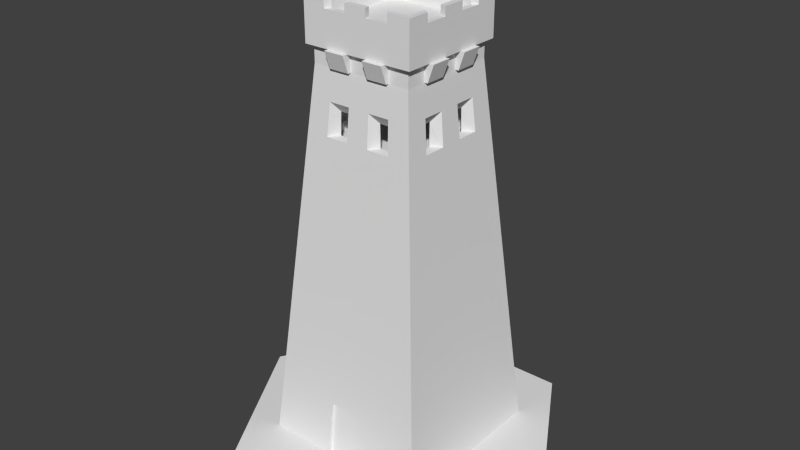 # Source: watchTowerStone.blend  (saved by Blender 2.72.0; exported with 4.5.12 LTS)
import bpy
from mathutils import Matrix  # noqa: F401  (used for matrix-valued properties, if any)

bpy.ops.wm.read_factory_settings(use_empty=True)
scene = bpy.context.scene
scene.name = 'Scene'

# ---- collections
col_collection_1 = bpy.data.collections.new('Collection 1'); scene.collection.children.link(col_collection_1)

# ---- world
world_world = bpy.data.worlds.new('World'); scene.world = world_world
world_world.color = (0.05088, 0.05088, 0.05088)
world_world.use_sun_shadow = False
world_world.sun_shadow_jitter_overblur = 0.0
world_world.cycles.sampling_method = 'MANUAL'
world_world.cycles.sample_map_resolution = 256

# ---- meshes
me_circle_001 = bpy.data.meshes.new('Circle.001')
me_circle_001.from_pydata([(-0.1578, -0.2743, 1.84), (-0.103, -0.2743, 1.97), (-0.2743, -0.2743, 2.017), (-0.2743, -0.2743, 1.793), (0.2743, -0.2743, 2.017), (0.0, -0.2743, 2.017), (0.0, -0.2743, 1.793), (0.2743, -0.2743, 1.793), (0.2743, -0.1044, 1.84), (0.2743, -0.103, 1.97), (0.2743, -0.1537, 1.97), (0.2743, 0.1578, 1.84), (0.2743, 0.1044, 1.84), (0.2743, 0.1537, 1.97), (0.2743, 0.2743, 2.017), (0.2743, -5.341e-08, 2.017), (0.2743, -5.341e-08, 1.793), (0.2743, 0.2743, 1.793), (0.1578, 0.2743, 1.84), (-0.1578, 0.2743, 1.84), (-0.2743, 0.2743, 2.017), (1.068e-07, 0.2743, 2.017), (1.068e-07, 0.2743, 1.793), (-0.2743, 0.2743, 1.793), (-0.2743, 1.602e-07, 2.017), (-0.2743, 1.602e-07, 1.793), (-0.5, 0.5, 0.0), (-0.3, -0.3, 2.2), (-0.3, 0.3, 2.2), (-0.3, 0.3, 2.3), (-0.297, 0.297, 2.4), (-0.3, -0.18, 2.2), (-0.3, -0.06, 2.2), (-0.3, 0.06, 2.2), (-0.3, 0.18, 2.2), (-0.5, 0.3, 0.0), (-0.5, -0.3, 0.0), (-0.3, -0.18, 2.3), (-0.3, -0.06, 2.3), (-0.3, 0.06, 2.3), (-0.3, 0.18, 2.3), (-0.297, -0.1782, 2.4), (-0.2743, -0.103, 1.97), (-0.2743, -0.1537, 1.97), (-0.2743, 0.1578, 1.84), (-0.2743, 0.1044, 1.84), (-0.3198, -0.18, 2.2), (-0.3198, -0.06, 2.2), (-0.3198, 0.06, 2.2), (-0.3198, 0.18, 2.2), (-0.3553, -0.18, 2.3), (-0.3553, -0.06, 2.3), (-0.3553, 0.06, 2.3), (-0.3553, 0.18, 2.3), (-0.4705, -0.4705, 0.3241), (-0.4705, 0.4705, 0.3241), (-0.4705, -0.2823, 0.3241), (-0.4705, -0.09411, 0.3241), (-0.4705, 0.09411, 0.3241), (-0.4705, 0.2823, 0.3241), (-0.2743, -0.1044, 1.84), (-0.3327, -0.3327, 1.84), (-0.3327, 0.3327, 1.84), (-0.3327, -0.1996, 1.84), (-0.3327, -0.06654, 1.84), (-0.3327, 0.06654, 1.84), (-0.3327, 0.1996, 1.84), (-0.3159, -0.3159, 2.025), (-0.3159, 0.3159, 2.025), (-0.3159, -0.1895, 2.025), (-0.3159, -0.06318, 2.025), (-0.3159, 0.06318, 2.025), (-0.3159, 0.1895, 2.025), (-0.2743, -0.1578, 1.84), (-0.2743, 0.103, 1.97), (-0.2743, 0.1537, 1.97), (-0.5, -0.5, 0.0), (0.3, -0.3, 2.3), (-0.3, -0.3, 2.3), (-0.297, -0.297, 2.4), (0.18, -0.3, 2.2), (0.06, -0.3, 2.2), (-0.06, -0.3, 2.2), (-0.18, -0.3, 2.2), (0.3, 0.5, 0.0), (0.18, -0.3, 2.3), (0.06, -0.3, 2.3), (-0.06, -0.3, 2.3), (-0.18, -0.3, 2.3), (-0.1782, 0.297, 2.4), (0.0594, 0.297, 2.4), (0.103, -0.2743, 1.97), (0.1537, -0.2743, 1.97), (-0.1044, -0.2743, 1.84), (0.297, -0.1782, 2.4), (-0.297, -0.0594, 2.4), (0.18, -0.3198, 2.2), (0.06, -0.3198, 2.2), (-0.06, -0.3198, 2.2), (-0.18, -0.3198, 2.2), (0.18, -0.3553, 2.3), (0.06, -0.3553, 2.3), (-0.06, -0.3553, 2.3), (-0.18, -0.3553, 2.3), (0.2823, -0.4705, 0.3241), (0.09411, -0.4705, 0.3241), (-0.09411, -0.4705, 0.3241), (-0.2823, -0.4705, 0.3241), (0.1044, -0.2743, 1.84), (0.1996, -0.3327, 1.84), (0.06654, -0.3327, 1.84), (-0.06654, -0.3327, 1.84), (-0.1996, -0.3327, 1.84), (0.1895, -0.3159, 2.025), (0.06318, -0.3159, 2.025), (-0.06318, -0.3159, 2.025), (-0.1895, -0.3159, 2.025), (0.1578, -0.2743, 1.84), (-0.1537, -0.2743, 1.97), (0.5, -0.5, 0.0), (0.3, -0.3, 2.2), (0.3, 0.3, 2.3), (0.297, 0.297, 2.4), (0.297, -0.297, 2.4), (0.3, 0.18, 2.2), (0.3, 0.06, 2.2), (0.3, -0.06, 2.2), (0.3, -0.18, 2.2), (0.3, 0.18, 2.3), (0.3, 0.06, 2.3), (0.3, -0.06, 2.3), (0.3, -0.18, 2.3), (0.2743, 0.103, 1.97), (0.2743, -0.1578, 1.84), (0.1782, -0.297, 2.4), (0.0594, -0.297, 2.4), (-0.1782, -0.297, 2.4), (0.3198, 0.18, 2.2), (0.3198, 0.06, 2.2), (0.3198, -0.06, 2.2), (0.3198, -0.18, 2.2), (0.3553, 0.18, 2.3), (0.3553, 0.06, 2.3), (0.3553, -0.06, 2.3), (0.3553, -0.18, 2.3), (0.4705, -0.4705, 0.3241), (0.4705, 0.2823, 0.3241), (0.4705, 0.09411, 0.3241), (0.4705, -0.09411, 0.3241), (0.4705, -0.2823, 0.3241), (0.3327, 0.3327, 1.84), (0.3327, -0.3327, 1.84), (0.3327, 0.1996, 1.84), (0.3327, 0.06654, 1.84), (0.3327, -0.06654, 1.84), (0.3327, -0.1996, 1.84), (0.3159, -0.3159, 2.025), (0.3159, 0.1895, 2.025), (0.3159, 0.06318, 2.025), (0.3159, -0.06318, 2.025), (0.3159, -0.1895, 2.025), (0.5, 0.5, 0.0), (0.3, 0.3, 2.2), (-0.18, 0.3, 2.2), (-0.06, 0.3, 2.2), (0.06, 0.3, 2.2), (0.18, 0.3, 2.2), (-0.3, -0.5, 0.0), (-0.1, -0.5, 0.0), (0.1, -0.5, 0.0), (0.3, -0.5, 0.0), (-0.18, 0.3, 2.3), (-0.06, 0.3, 2.3), (0.06, 0.3, 2.3), (0.18, 0.3, 2.3), (0.1782, 0.297, 2.4), (-0.0594, -0.297, 2.4), (-0.103, 0.2743, 1.97), (0.5, -0.3, 0.0), (0.5, -0.1, 0.0), (0.5, 0.1, 0.0), (0.5, 0.3, 0.0), (-0.1537, 0.2743, 1.97), (0.1044, 0.2743, 1.84), (0.297, 0.1782, 2.4), (0.297, 0.0594, 2.4), (0.297, -0.0594, 2.4), (-0.18, 0.3198, 2.2), (-0.06, 0.3198, 2.2), (0.06, 0.3198, 2.2), (0.18, 0.3198, 2.2), (-0.18, 0.3553, 2.3), (-0.06, 0.3553, 2.3), (0.06, 0.3553, 2.3), (0.18, 0.3553, 2.3), (0.4705, 0.4705, 0.3241), (-0.2823, 0.4705, 0.3241), (-0.09411, 0.4705, 0.3241), (0.09411, 0.4705, 0.3241), (0.2823, 0.4705, 0.3241), (-0.1044, 0.2743, 1.84), (-0.1996, 0.3327, 1.84), (-0.06654, 0.3327, 1.84), (0.06654, 0.3327, 1.84), (0.1996, 0.3327, 1.84), (0.3159, 0.3159, 2.025), (-0.1895, 0.3159, 2.025), (-0.06318, 0.3159, 2.025), (0.06318, 0.3159, 2.025), (0.1895, 0.3159, 2.025), (0.103, 0.2743, 1.97), (0.1537, 0.2743, 1.97), (0.0, 1.0, 0.0), (-0.866, 0.5, 0.0), (-0.866, -0.5, 0.0), (8.742e-08, -1.0, 0.0), (0.866, -0.5, 0.0), (0.866, 0.5, 0.0), (-0.5, 0.1, 0.0), (-0.5, -0.1, 0.0), (-0.297, 0.0594, 2.4), (-0.297, 0.1782, 2.4), (0.1, 0.5, 0.0), (-0.1, 0.5, 0.0), (-0.3, 0.5, 0.0), (-0.0594, 0.297, 2.4), (-0.1782, 0.1782, 2.4), (-0.0594, 0.1782, 2.4), (0.0594, 0.1782, 2.4), (0.1782, 0.1782, 2.4), (-0.1782, 0.0594, 2.4), (-0.0594, 0.0594, 2.4), (0.0594, 0.0594, 2.4), (0.1782, 0.0594, 2.4), (-0.1782, -0.0594, 2.4), (-0.0594, -0.0594, 2.4), (0.0594, -0.0594, 2.4), (0.1782, -0.0594, 2.4), (-0.1782, -0.1782, 2.4), (-0.0594, -0.1782, 2.4), (0.0594, -0.1782, 2.4), (0.1782, -0.1782, 2.4), (5.341e-08, 0.0, 2.017), (0.0, 5.341e-08, 1.793), (-0.297, -0.0594, 2.393), (-0.297, 0.0594, 2.393), (-0.1782, 0.0594, 2.393), (-0.1782, -0.0594, 2.393), (-0.4526, -0.09411, 0.3241), (-0.4526, 0.09411, 0.3241), (-0.482, 0.1, 0.0), (-0.482, -0.1, 0.0), (0.3, 0.3, 2.3), (0.1782, 0.297, 2.4), (-0.3, 0.3, 2.3), (-0.33, 0.33, 2.3), (0.33, 0.33, 2.4), (0.33, 0.33, 2.5), (0.297, 0.297, 2.5), (-0.18, 0.3, 2.3), (-0.06, 0.3, 2.3), (0.06, 0.3, 2.3), (0.18, 0.3, 2.3), (-0.198, 0.33, 2.3), (-0.066, 0.33, 2.3), (0.066, 0.33, 2.3), (0.198, 0.33, 2.3), (-0.198, 0.33, 2.4), (-0.066, 0.33, 2.4), (0.066, 0.33, 2.4), (0.198, 0.33, 2.4), (-0.198, 0.33, 2.5), (-0.066, 0.33, 2.5), (0.066, 0.33, 2.5), (0.198, 0.33, 2.5), (-0.1782, 0.297, 2.5), (-0.0594, 0.297, 2.5), (0.0594, 0.297, 2.5), (0.1782, 0.297, 2.5), (0.33, 0.33, 2.55), (-0.198, 0.33, 2.55), (-0.066, 0.33, 2.55), (0.066, 0.33, 2.55), (0.198, 0.33, 2.55), (-0.1782, 0.297, 2.55), (-0.0594, 0.297, 2.55), (0.0594, 0.297, 2.55), (0.1782, 0.297, 2.55), (-0.297, 0.297, 2.5), (-0.1782, 0.297, 2.4), (-0.0594, 0.297, 2.4), (0.0594, 0.297, 2.4), (-0.33, 0.33, 2.55), (-0.297, 0.1782, 2.4), (-0.297, 0.297, 2.55), (-0.33, -0.33, 2.3), (-0.33, 0.33, 2.4), (-0.33, 0.33, 2.5), (-0.297, -0.297, 2.4), (-0.297, 0.297, 2.4), (-0.3, -0.18, 2.3), (-0.3, -0.06, 2.3), (-0.3, 0.06, 2.3), (-0.3, 0.18, 2.3), (-0.33, -0.198, 2.3), (-0.33, -0.066, 2.3), (-0.33, 0.066, 2.3), (-0.33, 0.198, 2.3), (-0.33, -0.198, 2.4), (-0.33, -0.066, 2.4), (-0.33, 0.066, 2.4), (-0.33, 0.198, 2.4), (-0.33, -0.198, 2.5), (-0.33, -0.066, 2.5), (-0.33, 0.066, 2.5), (-0.33, 0.198, 2.5), (-0.297, -0.1782, 2.5), (-0.297, -0.0594, 2.5), (-0.297, 0.0594, 2.5), (-0.297, 0.1782, 2.5), (-0.33, -0.198, 2.55), (-0.33, -0.066, 2.55), (-0.33, 0.066, 2.55), (-0.33, 0.198, 2.55), (-0.297, -0.1782, 2.55), (-0.297, -0.0594, 2.55), (-0.297, 0.0594, 2.55), (-0.297, 0.1782, 2.55), (-0.297, -0.1782, 2.4), (-0.297, -0.0594, 2.4), (-0.297, 0.0594, 2.4), (-0.3, -0.3, 2.3), (-0.1782, -0.297, 2.4), (-0.297, -0.297, 2.55), (0.33, -0.33, 2.3), (-0.33, -0.33, 2.4), (0.33, -0.33, 2.5), (-0.33, -0.33, 2.5), (-0.297, -0.297, 2.5), (0.297, -0.297, 2.4), (0.18, -0.3, 2.3), (0.06, -0.3, 2.3), (-0.06, -0.3, 2.3), (-0.18, -0.3, 2.3), (0.198, -0.33, 2.3), (0.066, -0.33, 2.3), (-0.066, -0.33, 2.3), (-0.198, -0.33, 2.3), (0.198, -0.33, 2.4), (0.066, -0.33, 2.4), (-0.066, -0.33, 2.4), (-0.198, -0.33, 2.4), (0.198, -0.33, 2.5), (0.066, -0.33, 2.5), (-0.066, -0.33, 2.5), (-0.198, -0.33, 2.5), (0.1782, -0.297, 2.5), (0.0594, -0.297, 2.5), (-0.0594, -0.297, 2.5), (-0.1782, -0.297, 2.5), (-0.33, -0.33, 2.55), (0.198, -0.33, 2.55), (0.066, -0.33, 2.55), (-0.066, -0.33, 2.55), (-0.198, -0.33, 2.55), (0.1782, -0.297, 2.55), (0.0594, -0.297, 2.55), (-0.0594, -0.297, 2.55), (-0.1782, -0.297, 2.55), (0.297, -0.297, 2.5), (0.1782, -0.297, 2.4), (0.0594, -0.297, 2.4), (-0.0594, -0.297, 2.4), (0.33, -0.33, 2.55), (0.3, -0.3, 2.3), (0.297, -0.1782, 2.4), (0.297, -0.297, 2.55), (0.33, 0.33, 2.3), (0.33, -0.33, 2.4), (0.297, 0.297, 2.4), (0.3, 0.18, 2.3), (0.3, 0.06, 2.3), (0.3, -0.06, 2.3), (0.3, -0.18, 2.3), (0.33, 0.198, 2.3), (0.33, 0.066, 2.3), (0.33, -0.066, 2.3), (0.33, -0.198, 2.3), (0.33, 0.198, 2.4), (0.33, 0.066, 2.4), (0.33, -0.066, 2.4), (0.33, -0.198, 2.4), (0.33, 0.198, 2.5), (0.33, 0.066, 2.5), (0.33, -0.066, 2.5), (0.33, -0.198, 2.5), (0.297, 0.1782, 2.5), (0.297, 0.0594, 2.5), (0.297, -0.0594, 2.5), (0.297, -0.1782, 2.5), (0.297, 0.297, 2.55), (0.33, 0.198, 2.55), (0.33, 0.066, 2.55), (0.33, -0.066, 2.55), (0.33, -0.198, 2.55), (0.297, 0.1782, 2.55), (0.297, 0.0594, 2.55), (0.297, -0.0594, 2.55), (0.297, -0.1782, 2.55), (0.297, 0.1782, 2.4), (0.297, 0.0594, 2.4), (0.297, -0.0594, 2.4)], [], [(8, 9, 15, 16), (9, 10, 4, 15), (13, 14, 17, 11), (11, 17, 16, 12), (59, 55, 26, 35), (72, 66, 44, 75), (28, 34, 40, 29), (33, 32, 38, 39), (32, 31, 46, 47), (64, 63, 73, 60), (66, 65, 45, 44), (49, 48, 52, 53), (47, 46, 50, 51), (31, 37, 50, 46), (39, 40, 53, 52), (33, 39, 52, 48), (37, 38, 51, 50), (38, 32, 47, 51), (40, 34, 49, 53), (34, 33, 48, 49), (66, 62, 55, 59), (61, 63, 56, 54), (63, 64, 57, 56), (64, 65, 58, 57), (65, 66, 59, 58), (72, 68, 62, 66), (67, 69, 63, 61), (69, 70, 42, 43), (70, 71, 65, 64), (71, 72, 75, 74), (34, 28, 68, 72), (27, 31, 69, 67), (31, 32, 70, 69), (32, 33, 71, 70), (33, 34, 72, 71), (65, 71, 74, 45), (70, 64, 60, 42), (63, 69, 43, 73), (82, 81, 86, 87), (81, 80, 96, 97), (110, 109, 117, 108), (99, 98, 102, 103), (97, 96, 100, 101), (80, 85, 100, 96), (87, 88, 103, 102), (82, 87, 102, 98), (85, 86, 101, 100), (86, 81, 97, 101), (88, 83, 99, 103), (83, 82, 98, 99), (109, 110, 105, 104), (110, 111, 106, 105), (111, 112, 107, 106), (113, 114, 91, 92), (114, 115, 111, 110), (80, 81, 114, 113), (81, 82, 115, 114), (82, 83, 116, 115), (114, 110, 108, 91), (109, 113, 92, 117), (126, 125, 129, 130), (125, 124, 137, 138), (140, 139, 143, 144), (138, 137, 141, 142), (124, 128, 141, 137), (130, 131, 144, 143), (126, 130, 143, 139), (128, 129, 142, 141), (129, 125, 138, 142), (131, 127, 140, 144), (127, 126, 139, 140), (155, 151, 145, 149), (152, 153, 147, 146), (153, 154, 148, 147), (154, 155, 149, 148), (160, 156, 151, 155), (158, 159, 154, 153), (127, 120, 156, 160), (124, 125, 158, 157), (125, 126, 159, 158), (126, 127, 160, 159), (165, 164, 172, 173), (164, 163, 187, 188), (190, 189, 193, 194), (188, 187, 191, 192), (163, 171, 191, 187), (173, 174, 194, 193), (165, 173, 193, 189), (171, 172, 192, 191), (172, 164, 188, 192), (174, 166, 190, 194), (166, 165, 189, 190), (201, 202, 197, 196), (202, 203, 198, 197), (203, 204, 199, 198), (226, 89, 30, 221), (227, 225, 89, 226), (228, 90, 225, 227), (229, 175, 90, 228), (184, 122, 175, 229), (233, 185, 184, 229), (237, 186, 185, 233), (206, 207, 177, 182), (207, 208, 203, 202), (208, 209, 211, 210), (166, 162, 205, 209), (241, 94, 186, 237), (163, 164, 207, 206), (164, 165, 208, 207), (165, 166, 209, 208), (203, 208, 210, 183), (207, 202, 200, 177), (216, 217, 212, 215), (213, 214, 215, 212), (79, 136, 238, 41), (238, 136, 176, 239), (226, 221, 220, 230), (239, 176, 135, 240), (240, 135, 134, 241), (123, 94, 241, 134), (229, 228, 232, 233), (228, 227, 231, 232), (227, 226, 230, 231), (233, 232, 236, 237), (232, 231, 235, 236), (231, 230, 234, 235), (237, 236, 240, 241), (236, 235, 239, 240), (235, 234, 238, 239), (31, 27, 78, 37), (54, 56, 36, 76), (56, 57, 219, 36), (58, 218, 250, 249), (58, 59, 35, 218), (107, 54, 76, 167), (80, 120, 77, 85), (145, 104, 170, 119), (104, 105, 169, 170), (105, 106, 168, 169), (106, 107, 167, 168), (27, 83, 88, 78), (112, 61, 54, 107), (151, 109, 104, 145), (116, 67, 61, 112), (156, 113, 109, 151), (83, 27, 67, 116), (120, 80, 113, 156), (149, 145, 119, 178), (124, 162, 121, 128), (195, 146, 181, 161), (146, 147, 180, 181), (147, 148, 179, 180), (148, 149, 178, 179), (120, 127, 131, 77), (150, 152, 146, 195), (205, 157, 152, 150), (162, 124, 157, 205), (199, 195, 161, 84), (163, 28, 29, 171), (55, 196, 224, 26), (196, 197, 223, 224), (197, 198, 222, 223), (198, 199, 84, 222), (162, 166, 174, 121), (204, 150, 195, 199), (62, 201, 196, 55), (209, 205, 150, 204), (68, 206, 201, 62), (28, 163, 206, 68), (95, 234, 247, 244), (234, 95, 41, 238), (93, 1, 5, 6), (118, 0, 3, 2), (0, 93, 6, 3), (1, 118, 2, 5), (108, 6, 5, 91), (92, 4, 7, 117), (117, 7, 6, 108), (91, 5, 4, 92), (10, 133, 7, 4), (133, 8, 16, 7), (12, 16, 15, 132), (132, 15, 14, 13), (183, 210, 21, 22), (211, 18, 17, 14), (18, 183, 22, 17), (210, 211, 14, 21), (200, 22, 21, 177), (182, 20, 23, 19), (19, 23, 22, 200), (177, 21, 20, 182), (45, 74, 24, 25), (75, 44, 23, 20), (44, 45, 25, 23), (74, 75, 20, 24), (60, 25, 24, 42), (43, 2, 3, 73), (73, 3, 25, 60), (42, 24, 2, 43), (116, 112, 0, 118), (112, 111, 93, 0), (115, 116, 118, 1), (111, 115, 1, 93), (160, 155, 133, 10), (153, 152, 11, 12), (155, 154, 8, 133), (157, 158, 132, 13), (159, 160, 10, 9), (154, 159, 9, 8), (158, 153, 12, 132), (152, 157, 13, 11), (209, 204, 18, 211), (202, 201, 19, 200), (204, 203, 183, 18), (201, 206, 182, 19), (21, 242, 24, 20), (5, 2, 24, 242), (5, 242, 15, 4), (14, 15, 242, 21), (16, 17, 22, 243), (23, 25, 243, 22), (3, 6, 243, 25), (6, 7, 16, 243), (246, 245, 244, 247), (220, 95, 244, 245), (234, 230, 246, 247), (230, 220, 245, 246), (248, 249, 250, 251), (219, 57, 248, 251), (57, 58, 249, 248), (259, 254, 255, 263), (262, 261, 265, 266), (261, 260, 264, 265), (260, 259, 263, 264), (266, 265, 269, 270), (265, 264, 268, 269), (264, 263, 267, 268), (256, 270, 274, 257), (270, 269, 273, 274), (269, 268, 272, 273), (268, 267, 271, 272), (274, 273, 277, 278), (272, 271, 275, 276), (272, 276, 285, 281), (276, 277, 286, 285), (282, 281, 285, 286), (275, 271, 280, 284), (274, 278, 287, 283), (257, 274, 283, 279), (273, 272, 281, 282), (277, 273, 282, 286), (278, 277, 291, 253), (277, 276, 290, 291), (276, 275, 289, 290), (303, 302, 306, 307), (302, 301, 305, 306), (301, 300, 304, 305), (307, 306, 310, 311), (306, 305, 309, 310), (305, 304, 308, 309), (296, 311, 315, 297), (311, 310, 314, 315), (310, 309, 313, 314), (309, 308, 312, 313), (315, 314, 318, 319), (313, 312, 316, 317), (313, 317, 325, 321), (317, 318, 326, 325), (322, 321, 325, 326), (316, 312, 320, 324), (315, 319, 327, 323), (314, 313, 321, 322), (318, 314, 322, 326), (319, 318, 330, 293), (318, 317, 329, 330), (317, 316, 328, 329), (343, 342, 346, 347), (342, 341, 345, 346), (341, 340, 344, 345), (347, 346, 350, 351), (346, 345, 349, 350), (345, 344, 348, 349), (335, 351, 355, 337), (351, 350, 354, 355), (350, 349, 353, 354), (349, 348, 352, 353), (355, 354, 358, 359), (353, 352, 356, 357), (353, 357, 366, 362), (357, 358, 367, 366), (363, 362, 366, 367), (356, 352, 361, 365), (355, 359, 368, 364), (337, 355, 364, 360), (354, 353, 362, 363), (358, 354, 363, 367), (356, 369, 339, 370), (359, 358, 372, 332), (358, 357, 371, 372), (357, 356, 370, 371), (352, 336, 373, 361), (360, 364, 368, 333), (359, 338, 333, 368), (383, 382, 386, 387), (382, 381, 385, 386), (381, 380, 384, 385), (387, 386, 390, 391), (386, 385, 389, 390), (385, 384, 388, 389), (391, 390, 394, 395), (390, 389, 393, 394), (389, 388, 392, 393), (395, 394, 398, 399), (393, 392, 396, 397), (393, 397, 406, 402), (397, 398, 407, 406), (403, 402, 406, 407), (396, 392, 401, 405), (395, 399, 408, 404), (394, 393, 402, 403), (398, 394, 403, 407), (399, 398, 411, 375), (398, 397, 410, 411), (397, 396, 409, 410), (377, 266, 270, 256), (263, 255, 296, 267), (267, 296, 297, 271), (275, 288, 299, 289), (252, 262, 266, 377), (258, 278, 253, 379), (271, 297, 292, 280), (280, 292, 294, 284), (279, 283, 287, 400), (288, 275, 284, 294), (278, 258, 400, 287), (300, 331, 295, 304), (255, 307, 311, 296), (297, 315, 323, 292), (304, 295, 335, 308), (308, 335, 337, 312), (316, 338, 298, 328), (254, 303, 307, 255), (288, 319, 293, 299), (312, 337, 360, 320), (320, 360, 333, 324), (292, 323, 327, 294), (338, 316, 324, 333), (319, 288, 294, 327), (340, 374, 334, 344), (295, 347, 351, 335), (344, 334, 378, 348), (348, 378, 336, 352), (331, 343, 347, 295), (338, 359, 332, 298), (361, 373, 376, 365), (369, 356, 365, 376), (380, 252, 377, 384), (334, 387, 391, 378), (378, 391, 395, 336), (336, 395, 404, 373), (384, 377, 256, 388), (388, 256, 257, 392), (396, 258, 379, 409), (374, 383, 387, 334), (369, 399, 375, 339), (392, 257, 279, 401), (401, 279, 400, 405), (373, 404, 408, 376), (258, 396, 405, 400), (399, 369, 376, 408)])
_uv = me_circle_001.uv_layers.new(name='UVMap')
_uv.uv.foreach_set('vector', [0.873, 0.7656, 0.8721, 0.8076, 0.8389, 0.8232, 0.8389, 0.75, 0.8721, 0.8076, 0.8887, 0.8076, 0.9277, 0.8232, 0.8389, 0.8232, 0.7891, 0.8076, 0.75, 0.8232, 0.75, 0.75, 0.7881, 0.7656, 0.7881, 0.7656, 0.75, 0.75, 0.8389, 0.75, 0.8047, 0.7656, 0.2861, 0.1182, 0.3545, 0.1182, 0.3652, 0.0, 0.292, 0.0, 0.2588, 0.9648, 0.2666, 0.8926, 0.2393, 0.8926, 0.2373, 0.9434, 0.292, 0.8027, 0.248, 0.8027, 0.248, 0.8398, 0.292, 0.8398, 0.2051, 0.8027, 0.1611, 0.8027, 0.1611, 0.8398, 0.2051, 0.8398, 0.1211, 0.8789, 0.06836, 0.8789, 0.06836, 0.8877, 0.1211, 0.8877, 0.2041, 0.8701, 0.2559, 0.8701, 0.2393, 0.8926, 0.2188, 0.8926, 0.2559, 0.8701, 0.2041, 0.8701, 0.2188, 0.8926, 0.2393, 0.8926, 0.06836, 0.8877, 0.1211, 0.8877, 0.1211, 0.9346, 0.06836, 0.9346, 0.1211, 0.8877, 0.06836, 0.8877, 0.06836, 0.9346, 0.1211, 0.9346, 0.05957, 0.8848, 0.04492, 0.9268, 0.06836, 0.9346, 0.06836, 0.8877, 0.1211, 0.959, 0.06836, 0.959, 0.06836, 0.9346, 0.1211, 0.9346, 0.1299, 0.8848, 0.1445, 0.9268, 0.1211, 0.9346, 0.1211, 0.8877, 0.06836, 0.959, 0.1211, 0.959, 0.1211, 0.9346, 0.06836, 0.9346, 0.1445, 0.9268, 0.1299, 0.8848, 0.1211, 0.8877, 0.1211, 0.9346, 0.04492, 0.9268, 0.05957, 0.8848, 0.06836, 0.8877, 0.06836, 0.9346, 0.06836, 0.8789, 0.1211, 0.8789, 0.1211, 0.8877, 0.06836, 0.8877, 0.2559, 0.6719, 0.3047, 0.6719, 0.3545, 0.1182, 0.2861, 0.1182, 0.06152, 0.6719, 0.1104, 0.6719, 0.08008, 0.1182, 0.01074, 0.1182, 0.1104, 0.6719, 0.1582, 0.6719, 0.1484, 0.1182, 0.08008, 0.1182, 0.1582, 0.6719, 0.207, 0.6719, 0.2168, 0.1182, 0.1484, 0.1182, 0.207, 0.6719, 0.2559, 0.6719, 0.2861, 0.1182, 0.2168, 0.1182, 0.252, 0.7393, 0.2979, 0.7393, 0.3047, 0.6719, 0.2559, 0.6719, 0.06738, 0.7393, 0.1133, 0.7393, 0.1104, 0.6719, 0.06152, 0.6719, 0.252, 0.9697, 0.2021, 0.9697, 0.2178, 0.9434, 0.2373, 0.9434, 0.1602, 0.7393, 0.2061, 0.7393, 0.207, 0.6719, 0.1582, 0.6719, 0.2021, 0.9697, 0.252, 0.9697, 0.2373, 0.9434, 0.2178, 0.9434, 0.248, 0.8027, 0.292, 0.8027, 0.2979, 0.7393, 0.252, 0.7393, 0.07324, 0.8027, 0.1172, 0.8027, 0.1133, 0.7393, 0.06738, 0.7393, 0.1172, 0.8027, 0.1611, 0.8027, 0.1602, 0.7393, 0.1133, 0.7393, 0.1611, 0.8027, 0.2051, 0.8027, 0.2061, 0.7393, 0.1602, 0.7393, 0.2051, 0.8027, 0.248, 0.8027, 0.252, 0.7393, 0.2061, 0.7393, 0.1914, 0.8926, 0.1953, 0.9648, 0.2178, 0.9434, 0.2188, 0.8926, 0.1953, 0.9648, 0.1914, 0.8926, 0.2188, 0.8926, 0.2178, 0.9434, 0.2666, 0.8926, 0.2588, 0.9648, 0.2373, 0.9434, 0.2393, 0.8926, 0.2051, 0.8027, 0.1611, 0.8027, 0.1611, 0.8398, 0.2051, 0.8398, 0.1211, 0.8789, 0.06836, 0.8789, 0.06836, 0.8877, 0.1211, 0.8877, 0.2041, 0.8701, 0.2559, 0.8701, 0.2393, 0.8926, 0.2188, 0.8926, 0.06836, 0.8877, 0.1211, 0.8877, 0.1211, 0.9346, 0.06836, 0.9346, 0.1211, 0.8877, 0.06836, 0.8877, 0.06836, 0.9346, 0.1211, 0.9346, 0.05957, 0.8848, 0.04492, 0.9268, 0.06836, 0.9346, 0.06836, 0.8877, 0.1211, 0.959, 0.06836, 0.959, 0.06836, 0.9346, 0.1211, 0.9346, 0.1299, 0.8848, 0.1445, 0.9268, 0.1211, 0.9346, 0.1211, 0.8877, 0.06836, 0.959, 0.1211, 0.959, 0.1211, 0.9346, 0.06836, 0.9346, 0.1445, 0.9268, 0.1299, 0.8848, 0.1211, 0.8877, 0.1211, 0.9346, 0.04492, 0.9268, 0.05957, 0.8848, 0.06836, 0.8877, 0.06836, 0.9346, 0.06836, 0.8789, 0.1211, 0.8789, 0.1211, 0.8877, 0.06836, 0.8877, 0.1104, 0.6719, 0.1582, 0.6719, 0.1484, 0.1182, 0.08008, 0.1182, 0.1582, 0.6719, 0.207, 0.6719, 0.2168, 0.1182, 0.1484, 0.1182, 0.207, 0.6719, 0.2559, 0.6719, 0.2861, 0.1182, 0.2168, 0.1182, 0.252, 0.9697, 0.2021, 0.9697, 0.2178, 0.9434, 0.2373, 0.9434, 0.1602, 0.7393, 0.2061, 0.7393, 0.207, 0.6719, 0.1582, 0.6719, 0.1172, 0.8027, 0.1611, 0.8027, 0.1602, 0.7393, 0.1133, 0.7393, 0.1611, 0.8027, 0.2051, 0.8027, 0.2061, 0.7393, 0.1602, 0.7393, 0.2051, 0.8027, 0.248, 0.8027, 0.252, 0.7393, 0.2061, 0.7393, 0.1953, 0.9648, 0.1914, 0.8926, 0.2188, 0.8926, 0.2178, 0.9434, 0.2666, 0.8926, 0.2588, 0.9648, 0.2373, 0.9434, 0.2393, 0.8926, 0.2051, 0.8027, 0.1611, 0.8027, 0.1611, 0.8398, 0.2051, 0.8398, 0.1211, 0.8789, 0.06836, 0.8789, 0.06836, 0.8877, 0.1211, 0.8877, 0.06836, 0.8877, 0.1211, 0.8877, 0.1211, 0.9346, 0.06836, 0.9346, 0.1211, 0.8877, 0.06836, 0.8877, 0.06836, 0.9346, 0.1211, 0.9346, 0.05957, 0.8848, 0.04492, 0.9268, 0.06836, 0.9346, 0.06836, 0.8877, 0.1211, 0.959, 0.06836, 0.959, 0.06836, 0.9346, 0.1211, 0.9346, 0.1299, 0.8848, 0.1445, 0.9268, 0.1211, 0.9346, 0.1211, 0.8877, 0.06836, 0.959, 0.1211, 0.959, 0.1211, 0.9346, 0.06836, 0.9346, 0.1445, 0.9268, 0.1299, 0.8848, 0.1211, 0.8877, 0.1211, 0.9346, 0.04492, 0.9268, 0.05957, 0.8848, 0.06836, 0.8877, 0.06836, 0.9346, 0.06836, 0.8789, 0.1211, 0.8789, 0.1211, 0.8877, 0.06836, 0.8877, 0.2559, 0.6719, 0.3047, 0.6719, 0.3545, 0.1182, 0.2861, 0.1182, 0.1104, 0.6719, 0.1582, 0.6719, 0.1484, 0.1182, 0.08008, 0.1182, 0.1582, 0.6719, 0.207, 0.6719, 0.2168, 0.1182, 0.1484, 0.1182, 0.207, 0.6719, 0.2559, 0.6719, 0.2861, 0.1182, 0.2168, 0.1182, 0.252, 0.7393, 0.2979, 0.7393, 0.3047, 0.6719, 0.2559, 0.6719, 0.1602, 0.7393, 0.2061, 0.7393, 0.207, 0.6719, 0.1582, 0.6719, 0.248, 0.8027, 0.292, 0.8027, 0.2979, 0.7393, 0.252, 0.7393, 0.1172, 0.8027, 0.1611, 0.8027, 0.1602, 0.7393, 0.1133, 0.7393, 0.1611, 0.8027, 0.2051, 0.8027, 0.2061, 0.7393, 0.1602, 0.7393, 0.2051, 0.8027, 0.248, 0.8027, 0.252, 0.7393, 0.2061, 0.7393, 0.2051, 0.8027, 0.1611, 0.8027, 0.1611, 0.8398, 0.2051, 0.8398, 0.1211, 0.8789, 0.06836, 0.8789, 0.06836, 0.8877, 0.1211, 0.8877, 0.06836, 0.8877, 0.1211, 0.8877, 0.1211, 0.9346, 0.06836, 0.9346, 0.1211, 0.8877, 0.06836, 0.8877, 0.06836, 0.9346, 0.1211, 0.9346, 0.05957, 0.8848, 0.04492, 0.9268, 0.06836, 0.9346, 0.06836, 0.8877, 0.1211, 0.959, 0.06836, 0.959, 0.06836, 0.9346, 0.1211, 0.9346, 0.1299, 0.8848, 0.1445, 0.9268, 0.1211, 0.9346, 0.1211, 0.8877, 0.06836, 0.959, 0.1211, 0.959, 0.1211, 0.9346, 0.06836, 0.9346, 0.1445, 0.9268, 0.1299, 0.8848, 0.1211, 0.8877, 0.1211, 0.9346, 0.04492, 0.9268, 0.05957, 0.8848, 0.06836, 0.8877, 0.06836, 0.9346, 0.06836, 0.8789, 0.1211, 0.8789, 0.1211, 0.8877, 0.06836, 0.8877, 0.1104, 0.6719, 0.1582, 0.6719, 0.1484, 0.1182, 0.08008, 0.1182, 0.1582, 0.6719, 0.207, 0.6719, 0.2168, 0.1182, 0.1484, 0.1182, 0.207, 0.6719, 0.2559, 0.6719, 0.2861, 0.1182, 0.2168, 0.1182, 0.7305, 1.0, 0.6455, 1.0, 0.6455, 0.915, 0.7305, 0.915, 0.7305, 1.0, 0.6455, 1.0, 0.6455, 0.915, 0.7305, 0.915, 0.7305, 1.0, 0.6455, 1.0, 0.6455, 0.915, 0.7305, 0.915, 0.7305, 1.0, 0.6455, 1.0, 0.6455, 0.915, 0.7305, 0.915, 0.7305, 1.0, 0.6455, 1.0, 0.6455, 0.915, 0.7305, 0.915, 0.7305, 1.0, 0.6455, 1.0, 0.6455, 0.915, 0.7305, 0.915, 0.7305, 1.0, 0.6455, 1.0, 0.6455, 0.915, 0.7305, 0.915, 0.252, 0.9697, 0.2021, 0.9697, 0.2178, 0.9434, 0.2373, 0.9434, 0.1602, 0.7393, 0.2061, 0.7393, 0.207, 0.6719, 0.1582, 0.6719, 0.2021, 0.9697, 0.252, 0.9697, 0.2373, 0.9434, 0.2178, 0.9434, 0.248, 0.8027, 0.292, 0.8027, 0.2979, 0.7393, 0.252, 0.7393, 0.7305, 1.0, 0.6455, 1.0, 0.6455, 0.915, 0.7305, 0.915, 0.1172, 0.8027, 0.1611, 0.8027, 0.1602, 0.7393, 0.1133, 0.7393, 0.1611, 0.8027, 0.2051, 0.8027, 0.2061, 0.7393, 0.1602, 0.7393, 0.2051, 0.8027, 0.248, 0.8027, 0.252, 0.7393, 0.2061, 0.7393, 0.1914, 0.8926, 0.1953, 0.9648, 0.2178, 0.9434, 0.2188, 0.8926, 0.1953, 0.9648, 0.1914, 0.8926, 0.2188, 0.8926, 0.2178, 0.9434, 0.4935, 0.09172, 0.7227, 0.09172, 0.8377, 0.2899, 0.3793, 0.2899, 0.7227, 0.489, 0.4935, 0.489, 0.3793, 0.2899, 0.8377, 0.2899, 0.7305, 1.0, 0.6455, 1.0, 0.6455, 0.915, 0.7305, 0.915, 0.7305, 1.0, 0.6455, 1.0, 0.6455, 0.915, 0.7305, 0.915, 0.7305, 1.0, 0.6455, 1.0, 0.6455, 0.915, 0.7305, 0.915, 0.7305, 1.0, 0.6455, 1.0, 0.6455, 0.915, 0.7305, 0.915, 0.7305, 1.0, 0.6455, 1.0, 0.6455, 0.915, 0.7305, 0.915, 0.7305, 1.0, 0.6455, 1.0, 0.6455, 0.915, 0.7305, 0.915, 0.7305, 1.0, 0.6455, 1.0, 0.6455, 0.915, 0.7305, 0.915, 0.7305, 1.0, 0.6455, 1.0, 0.6455, 0.915, 0.7305, 0.915, 0.7305, 1.0, 0.6455, 1.0, 0.6455, 0.915, 0.7305, 0.915, 0.7305, 1.0, 0.6455, 1.0, 0.6455, 0.915, 0.7305, 0.915, 0.7305, 1.0, 0.6455, 1.0, 0.6455, 0.915, 0.7305, 0.915, 0.7305, 1.0, 0.6455, 1.0, 0.6455, 0.915, 0.7305, 0.915, 0.7305, 1.0, 0.6455, 1.0, 0.6455, 0.915, 0.7305, 0.915, 0.7305, 1.0, 0.6455, 1.0, 0.6455, 0.915, 0.7305, 0.915, 0.7305, 1.0, 0.6455, 1.0, 0.6455, 0.915, 0.7305, 0.915, 0.1172, 0.8027, 0.07324, 0.8027, 0.07324, 0.8398, 0.1172, 0.8398, 0.01074, 0.1182, 0.08008, 0.1182, 0.07324, 0.0, 0.0, 0.0, 0.08008, 0.1182, 0.1484, 0.1182, 0.1465, 0.0, 0.07324, 0.0, 0.9854, 0.0, 0.9854, 0.2002, 0.9717, 0.2002, 0.9717, 0.0, 0.2168, 0.1182, 0.2861, 0.1182, 0.292, 0.0, 0.2197, 0.0, 0.2861, 0.1182, 0.3545, 0.1182, 0.3652, 0.0, 0.292, 0.0, 0.1172, 0.8027, 0.07324, 0.8027, 0.07324, 0.8398, 0.1172, 0.8398, 0.01074, 0.1182, 0.08008, 0.1182, 0.07324, 0.0, 0.0, 0.0, 0.08008, 0.1182, 0.1484, 0.1182, 0.1465, 0.0, 0.07324, 0.0, 0.1484, 0.1182, 0.2168, 0.1182, 0.2197, 0.0, 0.1465, 0.0, 0.2168, 0.1182, 0.2861, 0.1182, 0.292, 0.0, 0.2197, 0.0, 0.292, 0.8027, 0.248, 0.8027, 0.248, 0.8398, 0.292, 0.8398, 0.2559, 0.6719, 0.3047, 0.6719, 0.3545, 0.1182, 0.2861, 0.1182, 0.06152, 0.6719, 0.1104, 0.6719, 0.08008, 0.1182, 0.01074, 0.1182, 0.252, 0.7393, 0.2979, 0.7393, 0.3047, 0.6719, 0.2559, 0.6719, 0.06738, 0.7393, 0.1133, 0.7393, 0.1104, 0.6719, 0.06152, 0.6719, 0.248, 0.8027, 0.292, 0.8027, 0.2979, 0.7393, 0.252, 0.7393, 0.07324, 0.8027, 0.1172, 0.8027, 0.1133, 0.7393, 0.06738, 0.7393, 0.2861, 0.1182, 0.3545, 0.1182, 0.3652, 0.0, 0.292, 0.0, 0.1172, 0.8027, 0.07324, 0.8027, 0.07324, 0.8398, 0.1172, 0.8398, 0.01074, 0.1182, 0.08008, 0.1182, 0.07324, 0.0, 0.0, 0.0, 0.08008, 0.1182, 0.1484, 0.1182, 0.1465, 0.0, 0.07324, 0.0, 0.1484, 0.1182, 0.2168, 0.1182, 0.2197, 0.0, 0.1465, 0.0, 0.2168, 0.1182, 0.2861, 0.1182, 0.292, 0.0, 0.2197, 0.0, 0.292, 0.8027, 0.248, 0.8027, 0.248, 0.8398, 0.292, 0.8398, 0.06152, 0.6719, 0.1104, 0.6719, 0.08008, 0.1182, 0.01074, 0.1182, 0.06738, 0.7393, 0.1133, 0.7393, 0.1104, 0.6719, 0.06152, 0.6719, 0.07324, 0.8027, 0.1172, 0.8027, 0.1133, 0.7393, 0.06738, 0.7393, 0.2861, 0.1182, 0.3545, 0.1182, 0.3652, 0.0, 0.292, 0.0, 0.1172, 0.8027, 0.07324, 0.8027, 0.07324, 0.8398, 0.1172, 0.8398, 0.01074, 0.1182, 0.08008, 0.1182, 0.07324, 0.0, 0.0, 0.0, 0.08008, 0.1182, 0.1484, 0.1182, 0.1465, 0.0, 0.07324, 0.0, 0.1484, 0.1182, 0.2168, 0.1182, 0.2197, 0.0, 0.1465, 0.0, 0.2168, 0.1182, 0.2861, 0.1182, 0.292, 0.0, 0.2197, 0.0, 0.292, 0.8027, 0.248, 0.8027, 0.248, 0.8398, 0.292, 0.8398, 0.2559, 0.6719, 0.3047, 0.6719, 0.3545, 0.1182, 0.2861, 0.1182, 0.06152, 0.6719, 0.1104, 0.6719, 0.08008, 0.1182, 0.01074, 0.1182, 0.252, 0.7393, 0.2979, 0.7393, 0.3047, 0.6719, 0.2559, 0.6719, 0.06738, 0.7393, 0.1133, 0.7393, 0.1104, 0.6719, 0.06152, 0.6719, 0.07324, 0.8027, 0.1172, 0.8027, 0.1133, 0.7393, 0.06738, 0.7393, 0.9902, 0.4893, 0.9902, 0.3887, 0.9951, 0.3887, 0.9951, 0.4893, 0.7305, 1.0, 0.6455, 1.0, 0.6455, 0.915, 0.7305, 0.915, 0.9424, 0.6279, 0.9854, 0.6279, 1.0, 0.6611, 0.9277, 0.6611, 0.9854, 0.6123, 0.9424, 0.6104, 0.9277, 0.5732, 1.0, 0.5732, 0.9424, 0.6104, 0.9424, 0.6279, 0.9277, 0.6611, 0.9277, 0.5732, 0.9854, 0.6279, 0.9854, 0.6123, 1.0, 0.5732, 1.0, 0.6611, 0.9424, 0.6953, 0.9277, 0.6611, 1.0, 0.6611, 0.9854, 0.6953, 0.9854, 0.7109, 1.0, 0.75, 0.9277, 0.75, 0.9424, 0.7129, 0.9424, 0.7129, 0.9277, 0.75, 0.9277, 0.6611, 0.9424, 0.6953, 0.9854, 0.6953, 1.0, 0.6611, 1.0, 0.75, 0.9854, 0.7109, 0.8887, 0.8076, 0.8896, 0.7656, 0.9277, 0.75, 0.9277, 0.8232, 0.8896, 0.7656, 0.873, 0.7656, 0.8389, 0.75, 0.9277, 0.75, 0.8047, 0.7656, 0.8389, 0.75, 0.8389, 0.8232, 0.8057, 0.8076, 0.8057, 0.8076, 0.8389, 0.8232, 0.75, 0.8232, 0.7891, 0.8076, 0.7354, 0.6953, 0.6924, 0.6953, 0.6777, 0.6611, 0.75, 0.6611, 0.6924, 0.7109, 0.7354, 0.7129, 0.75, 0.75, 0.6777, 0.75, 0.7354, 0.7129, 0.7354, 0.6953, 0.75, 0.6611, 0.75, 0.75, 0.6924, 0.6953, 0.6924, 0.7109, 0.6777, 0.75, 0.6777, 0.6611, 0.7354, 0.6279, 0.75, 0.6611, 0.6777, 0.6611, 0.6924, 0.6279, 0.6924, 0.6123, 0.6777, 0.5732, 0.75, 0.5732, 0.7354, 0.6104, 0.7354, 0.6104, 0.75, 0.5732, 0.75, 0.6611, 0.7354, 0.6279, 0.6924, 0.6279, 0.6777, 0.6611, 0.6777, 0.5732, 0.6924, 0.6123, 0.8047, 0.5576, 0.8057, 0.5156, 0.8389, 0.5, 0.8389, 0.5732, 0.7891, 0.5156, 0.7881, 0.5576, 0.75, 0.5732, 0.75, 0.5, 0.7881, 0.5576, 0.8047, 0.5576, 0.8389, 0.5732, 0.75, 0.5732, 0.8057, 0.5156, 0.7891, 0.5156, 0.75, 0.5, 0.8389, 0.5, 0.873, 0.5576, 0.8389, 0.5732, 0.8389, 0.5, 0.8721, 0.5156, 0.8887, 0.5156, 0.9277, 0.5, 0.9277, 0.5732, 0.8896, 0.5576, 0.8896, 0.5576, 0.9277, 0.5732, 0.8389, 0.5732, 0.873, 0.5576, 0.8721, 0.5156, 0.8389, 0.5, 0.9277, 0.5, 0.8887, 0.5156, 0.2588, 0.9648, 0.2666, 0.8926, 0.2393, 0.8926, 0.2373, 0.9434, 0.2559, 0.8701, 0.2041, 0.8701, 0.2188, 0.8926, 0.2393, 0.8926, 0.2021, 0.9697, 0.252, 0.9697, 0.2373, 0.9434, 0.2178, 0.9434, 0.1914, 0.8926, 0.1953, 0.9648, 0.2178, 0.9434, 0.2188, 0.8926, 0.2588, 0.9648, 0.2666, 0.8926, 0.2393, 0.8926, 0.2373, 0.9434, 0.2041, 0.8701, 0.2559, 0.8701, 0.2393, 0.8926, 0.2188, 0.8926, 0.2559, 0.8701, 0.2041, 0.8701, 0.2188, 0.8926, 0.2393, 0.8926, 0.252, 0.9697, 0.2021, 0.9697, 0.2178, 0.9434, 0.2373, 0.9434, 0.2021, 0.9697, 0.252, 0.9697, 0.2373, 0.9434, 0.2178, 0.9434, 0.1914, 0.8926, 0.1953, 0.9648, 0.2178, 0.9434, 0.2188, 0.8926, 0.1953, 0.9648, 0.1914, 0.8926, 0.2188, 0.8926, 0.2178, 0.9434, 0.2666, 0.8926, 0.2588, 0.9648, 0.2373, 0.9434, 0.2393, 0.8926, 0.2588, 0.9648, 0.2666, 0.8926, 0.2393, 0.8926, 0.2373, 0.9434, 0.2041, 0.8701, 0.2559, 0.8701, 0.2393, 0.8926, 0.2188, 0.8926, 0.2559, 0.8701, 0.2041, 0.8701, 0.2188, 0.8926, 0.2393, 0.8926, 0.2666, 0.8926, 0.2588, 0.9648, 0.2373, 0.9434, 0.2393, 0.8926, 0.75, 0.9111, 0.8389, 0.9111, 0.8389, 1.0, 0.75, 1.0, 0.9277, 0.9111, 0.9277, 1.0, 0.8389, 1.0, 0.8389, 0.9111, 0.9277, 0.9111, 0.8389, 0.9111, 0.8389, 0.8232, 0.9277, 0.8232, 0.75, 0.8232, 0.8389, 0.8232, 0.8389, 0.9111, 0.75, 0.9111, 0.8389, 0.75, 0.75, 0.75, 0.75, 0.6611, 0.8389, 0.6611, 0.75, 0.5732, 0.8389, 0.5732, 0.8389, 0.6611, 0.75, 0.6611, 0.9277, 0.5732, 0.9277, 0.6611, 0.8389, 0.6611, 0.8389, 0.5732, 0.9277, 0.6611, 0.9277, 0.75, 0.8389, 0.75, 0.8389, 0.6611, 0.8818, 0.3887, 0.9805, 0.3887, 0.9805, 0.4893, 0.8818, 0.4893, 0.9951, 0.4893, 0.9951, 0.3887, 1.0, 0.3887, 1.0, 0.4893, 0.9854, 0.4893, 0.9854, 0.3887, 0.9902, 0.3887, 0.9902, 0.4893, 0.9854, 0.3887, 0.9854, 0.4893, 0.9805, 0.4893, 0.9805, 0.3887, 0.957, 0.2002, 0.8369, 0.2002, 0.8369, 0.0, 0.957, 0.0, 0.957, 0.2002, 0.957, 0.0, 0.9717, 0.0, 0.9717, 0.2002, 0.9854, 0.1152, 0.9854, 0.0, 1.0, 0.0, 1.0, 0.1152, 0.5449, 0.6138, 0.5918, 0.6138, 0.6045, 0.6001, 0.5518, 0.6001, 0.4033, 0.6138, 0.4512, 0.6138, 0.4482, 0.6001, 0.3955, 0.6001, 0.4512, 0.6138, 0.4971, 0.6138, 0.5, 0.6001, 0.4482, 0.6001, 0.4971, 0.6138, 0.5449, 0.6138, 0.5518, 0.6001, 0.5, 0.6001, 0.3955, 0.6162, 0.4473, 0.6162, 0.4473, 0.6611, 0.3955, 0.6611, 0.4473, 0.6162, 0.5, 0.6162, 0.5, 0.6611, 0.4473, 0.6611, 0.5, 0.6162, 0.5518, 0.6162, 0.5518, 0.6611, 0.5, 0.6611, 0.3438, 0.6611, 0.3955, 0.6611, 0.3955, 0.707, 0.3438, 0.707, 0.3955, 0.6611, 0.4473, 0.6611, 0.4473, 0.707, 0.3955, 0.707, 0.4473, 0.6611, 0.5, 0.6611, 0.5, 0.707, 0.4473, 0.707, 0.5, 0.6611, 0.5518, 0.6611, 0.5518, 0.707, 0.5, 0.707, 0.3955, 0.6001, 0.4482, 0.6001, 0.4512, 0.6148, 0.4033, 0.6148, 0.5, 0.6001, 0.5518, 0.6001, 0.5449, 0.6148, 0.4971, 0.6148, 0.6055, 0.707, 0.624, 0.707, 0.624, 0.7295, 0.6055, 0.7295, 0.4971, 0.707, 0.4502, 0.707, 0.4502, 0.7295, 0.4971, 0.7295, 0.4482, 0.6001, 0.5, 0.6001, 0.4971, 0.6148, 0.4512, 0.6148, 0.6055, 0.707, 0.624, 0.707, 0.624, 0.7295, 0.6055, 0.7295, 0.6055, 0.707, 0.624, 0.707, 0.624, 0.7295, 0.6055, 0.7295, 0.3438, 0.707, 0.3955, 0.707, 0.3955, 0.7295, 0.3438, 0.7295, 0.4473, 0.707, 0.5, 0.707, 0.5, 0.7295, 0.4473, 0.7295, 0.6055, 0.707, 0.624, 0.707, 0.624, 0.7295, 0.6055, 0.7295, 0.4033, 0.707, 0.4502, 0.707, 0.4502, 0.6611, 0.4033, 0.6611, 0.4502, 0.707, 0.4971, 0.707, 0.4971, 0.6611, 0.4502, 0.6611, 0.4971, 0.707, 0.5439, 0.707, 0.5439, 0.6611, 0.4971, 0.6611, 0.4033, 0.6138, 0.4512, 0.6138, 0.4482, 0.6001, 0.3955, 0.6001, 0.4512, 0.6138, 0.4971, 0.6138, 0.5, 0.6001, 0.4482, 0.6001, 0.4971, 0.6138, 0.5449, 0.6138, 0.5518, 0.6001, 0.5, 0.6001, 0.3955, 0.6162, 0.4473, 0.6162, 0.4473, 0.6611, 0.3955, 0.6611, 0.4473, 0.6162, 0.5, 0.6162, 0.5, 0.6611, 0.4473, 0.6611, 0.5, 0.6162, 0.5518, 0.6162, 0.5518, 0.6611, 0.5, 0.6611, 0.3438, 0.6611, 0.3955, 0.6611, 0.3955, 0.707, 0.3438, 0.707, 0.3955, 0.6611, 0.4473, 0.6611, 0.4473, 0.707, 0.3955, 0.707, 0.4473, 0.6611, 0.5, 0.6611, 0.5, 0.707, 0.4473, 0.707, 0.5, 0.6611, 0.5518, 0.6611, 0.5518, 0.707, 0.5, 0.707, 0.3955, 0.6001, 0.4482, 0.6001, 0.4512, 0.6148, 0.4033, 0.6148, 0.5, 0.6001, 0.5518, 0.6001, 0.5449, 0.6148, 0.4971, 0.6148, 0.6055, 0.707, 0.624, 0.707, 0.624, 0.7295, 0.6055, 0.7295, 0.4971, 0.707, 0.4502, 0.707, 0.4502, 0.7295, 0.4971, 0.7295, 0.4482, 0.6001, 0.5, 0.6001, 0.4971, 0.6148, 0.4512, 0.6148, 0.6055, 0.707, 0.624, 0.707, 0.624, 0.7295, 0.6055, 0.7295, 0.6055, 0.707, 0.624, 0.707, 0.624, 0.7295, 0.6055, 0.7295, 0.4473, 0.707, 0.5, 0.707, 0.5, 0.7295, 0.4473, 0.7295, 0.6055, 0.707, 0.624, 0.707, 0.624, 0.7295, 0.6055, 0.7295, 0.4033, 0.707, 0.4502, 0.707, 0.4502, 0.6611, 0.4033, 0.6611, 0.4502, 0.707, 0.4971, 0.707, 0.4971, 0.6611, 0.4502, 0.6611, 0.4971, 0.707, 0.5439, 0.707, 0.5439, 0.6611, 0.4971, 0.6611, 0.4033, 0.6138, 0.4512, 0.6138, 0.4482, 0.6001, 0.3955, 0.6001, 0.4512, 0.6138, 0.4971, 0.6138, 0.5, 0.6001, 0.4482, 0.6001, 0.4971, 0.6138, 0.5449, 0.6138, 0.5518, 0.6001, 0.5, 0.6001, 0.3955, 0.6162, 0.4473, 0.6162, 0.4473, 0.6611, 0.3955, 0.6611, 0.4473, 0.6162, 0.5, 0.6162, 0.5, 0.6611, 0.4473, 0.6611, 0.5, 0.6162, 0.5518, 0.6162, 0.5518, 0.6611, 0.5, 0.6611, 0.3438, 0.6611, 0.3955, 0.6611, 0.3955, 0.707, 0.3438, 0.707, 0.3955, 0.6611, 0.4473, 0.6611, 0.4473, 0.707, 0.3955, 0.707, 0.4473, 0.6611, 0.5, 0.6611, 0.5, 0.707, 0.4473, 0.707, 0.5, 0.6611, 0.5518, 0.6611, 0.5518, 0.707, 0.5, 0.707, 0.3955, 0.6001, 0.4482, 0.6001, 0.4512, 0.6148, 0.4033, 0.6148, 0.5, 0.6001, 0.5518, 0.6001, 0.5449, 0.6148, 0.4971, 0.6148, 0.6055, 0.707, 0.624, 0.707, 0.624, 0.7295, 0.6055, 0.7295, 0.4971, 0.707, 0.4502, 0.707, 0.4502, 0.7295, 0.4971, 0.7295, 0.4482, 0.6001, 0.5, 0.6001, 0.4971, 0.6148, 0.4512, 0.6148, 0.6055, 0.707, 0.624, 0.707, 0.624, 0.7295, 0.6055, 0.7295, 0.6055, 0.707, 0.624, 0.707, 0.624, 0.7295, 0.6055, 0.7295, 0.3438, 0.707, 0.3955, 0.707, 0.3955, 0.7295, 0.3438, 0.7295, 0.4473, 0.707, 0.5, 0.707, 0.5, 0.7295, 0.4473, 0.7295, 0.6055, 0.707, 0.624, 0.707, 0.624, 0.7295, 0.6055, 0.7295, 0.5439, 0.707, 0.5908, 0.707, 0.5908, 0.6611, 0.5439, 0.6611, 0.4033, 0.707, 0.4502, 0.707, 0.4502, 0.6611, 0.4033, 0.6611, 0.4502, 0.707, 0.4971, 0.707, 0.4971, 0.6611, 0.4502, 0.6611, 0.4971, 0.707, 0.5439, 0.707, 0.5439, 0.6611, 0.4971, 0.6611, 0.5518, 0.707, 0.6045, 0.707, 0.6045, 0.7295, 0.5518, 0.7295, 0.3438, 0.6001, 0.3955, 0.6001, 0.4033, 0.6148, 0.3564, 0.6148, 0.4033, 0.707, 0.3564, 0.707, 0.3564, 0.7295, 0.4033, 0.7295, 0.4033, 0.6138, 0.4512, 0.6138, 0.4482, 0.6001, 0.3955, 0.6001, 0.4512, 0.6138, 0.4971, 0.6138, 0.5, 0.6001, 0.4482, 0.6001, 0.4971, 0.6138, 0.5449, 0.6138, 0.5518, 0.6001, 0.5, 0.6001, 0.3955, 0.6162, 0.4473, 0.6162, 0.4473, 0.6611, 0.3955, 0.6611, 0.4473, 0.6162, 0.5, 0.6162, 0.5, 0.6611, 0.4473, 0.6611, 0.5, 0.6162, 0.5518, 0.6162, 0.5518, 0.6611, 0.5, 0.6611, 0.3955, 0.6611, 0.4473, 0.6611, 0.4473, 0.707, 0.3955, 0.707, 0.4473, 0.6611, 0.5, 0.6611, 0.5, 0.707, 0.4473, 0.707, 0.5, 0.6611, 0.5518, 0.6611, 0.5518, 0.707, 0.5, 0.707, 0.3955, 0.6001, 0.4482, 0.6001, 0.4512, 0.6148, 0.4033, 0.6148, 0.5, 0.6001, 0.5518, 0.6001, 0.5449, 0.6148, 0.4971, 0.6148, 0.6055, 0.707, 0.624, 0.707, 0.624, 0.7295, 0.6055, 0.7295, 0.4971, 0.707, 0.4502, 0.707, 0.4502, 0.7295, 0.4971, 0.7295, 0.4482, 0.6001, 0.5, 0.6001, 0.4971, 0.6148, 0.4512, 0.6148, 0.6055, 0.707, 0.624, 0.707, 0.624, 0.7295, 0.6055, 0.7295, 0.6055, 0.707, 0.624, 0.707, 0.624, 0.7295, 0.6055, 0.7295, 0.4473, 0.707, 0.5, 0.707, 0.5, 0.7295, 0.4473, 0.7295, 0.6055, 0.707, 0.624, 0.707, 0.624, 0.7295, 0.6055, 0.7295, 0.4033, 0.707, 0.4502, 0.707, 0.4502, 0.6611, 0.4033, 0.6611, 0.4502, 0.707, 0.4971, 0.707, 0.4971, 0.6611, 0.4502, 0.6611, 0.4971, 0.707, 0.5439, 0.707, 0.5439, 0.6611, 0.4971, 0.6611, 0.3438, 0.6162, 0.3955, 0.6162, 0.3955, 0.6611, 0.3438, 0.6611, 0.5518, 0.6162, 0.6045, 0.6162, 0.6045, 0.6611, 0.5518, 0.6611, 0.5518, 0.6611, 0.6045, 0.6611, 0.6045, 0.707, 0.5518, 0.707, 0.5439, 0.707, 0.5908, 0.707, 0.5908, 0.6611, 0.5439, 0.6611, 0.3555, 0.6138, 0.4033, 0.6138, 0.3955, 0.6001, 0.3438, 0.6001, 0.3564, 0.707, 0.4033, 0.707, 0.4033, 0.6611, 0.3564, 0.6611, 0.5518, 0.707, 0.6045, 0.707, 0.6045, 0.7295, 0.5518, 0.7295, 0.5518, 0.6001, 0.6045, 0.6001, 0.5918, 0.6148, 0.5449, 0.6148, 0.3438, 0.6001, 0.3955, 0.6001, 0.4033, 0.6148, 0.3564, 0.6148, 0.5908, 0.707, 0.5439, 0.707, 0.5439, 0.7295, 0.5908, 0.7295, 0.4033, 0.707, 0.3564, 0.707, 0.3564, 0.7295, 0.4033, 0.7295, 0.5449, 0.6138, 0.5918, 0.6138, 0.6045, 0.6001, 0.5518, 0.6001, 0.3438, 0.6162, 0.3955, 0.6162, 0.3955, 0.6611, 0.3438, 0.6611, 0.3438, 0.707, 0.3955, 0.707, 0.3955, 0.7295, 0.3438, 0.7295, 0.5518, 0.6162, 0.6045, 0.6162, 0.6045, 0.6611, 0.5518, 0.6611, 0.5518, 0.6611, 0.6045, 0.6611, 0.6045, 0.707, 0.5518, 0.707, 0.5439, 0.707, 0.5908, 0.707, 0.5908, 0.6611, 0.5439, 0.6611, 0.3555, 0.6138, 0.4033, 0.6138, 0.3955, 0.6001, 0.3438, 0.6001, 0.3564, 0.707, 0.4033, 0.707, 0.4033, 0.6611, 0.3564, 0.6611, 0.5518, 0.707, 0.6045, 0.707, 0.6045, 0.7295, 0.5518, 0.7295, 0.5518, 0.6001, 0.6045, 0.6001, 0.5918, 0.6148, 0.5449, 0.6148, 0.3438, 0.6001, 0.3955, 0.6001, 0.4033, 0.6148, 0.3564, 0.6148, 0.5908, 0.707, 0.5439, 0.707, 0.5439, 0.7295, 0.5908, 0.7295, 0.4033, 0.707, 0.3564, 0.707, 0.3564, 0.7295, 0.4033, 0.7295, 0.5449, 0.6138, 0.5918, 0.6138, 0.6045, 0.6001, 0.5518, 0.6001, 0.3438, 0.6162, 0.3955, 0.6162, 0.3955, 0.6611, 0.3438, 0.6611, 0.5518, 0.6162, 0.6045, 0.6162, 0.6045, 0.6611, 0.5518, 0.6611, 0.5518, 0.6611, 0.6045, 0.6611, 0.6045, 0.707, 0.5518, 0.707, 0.3555, 0.6138, 0.4033, 0.6138, 0.3955, 0.6001, 0.3438, 0.6001, 0.3564, 0.707, 0.4033, 0.707, 0.4033, 0.6611, 0.3564, 0.6611, 0.5518, 0.6001, 0.6045, 0.6001, 0.5918, 0.6148, 0.5449, 0.6148, 0.5908, 0.707, 0.5439, 0.707, 0.5439, 0.7295, 0.5908, 0.7295, 0.5449, 0.6138, 0.5918, 0.6138, 0.6045, 0.6001, 0.5518, 0.6001, 0.3438, 0.6162, 0.3955, 0.6162, 0.3955, 0.6611, 0.3438, 0.6611, 0.3438, 0.6611, 0.3955, 0.6611, 0.3955, 0.707, 0.3438, 0.707, 0.3438, 0.707, 0.3955, 0.707, 0.3955, 0.7295, 0.3438, 0.7295, 0.5518, 0.6162, 0.6045, 0.6162, 0.6045, 0.6611, 0.5518, 0.6611, 0.5518, 0.6611, 0.6045, 0.6611, 0.6045, 0.707, 0.5518, 0.707, 0.5439, 0.707, 0.5908, 0.707, 0.5908, 0.6611, 0.5439, 0.6611, 0.3555, 0.6138, 0.4033, 0.6138, 0.3955, 0.6001, 0.3438, 0.6001, 0.3564, 0.707, 0.4033, 0.707, 0.4033, 0.6611, 0.3564, 0.6611, 0.5518, 0.707, 0.6045, 0.707, 0.6045, 0.7295, 0.5518, 0.7295, 0.5518, 0.6001, 0.6045, 0.6001, 0.5918, 0.6148, 0.5449, 0.6148, 0.3438, 0.6001, 0.3955, 0.6001, 0.4033, 0.6148, 0.3564, 0.6148, 0.5908, 0.707, 0.5439, 0.707, 0.5439, 0.7295, 0.5908, 0.7295, 0.4033, 0.707, 0.3564, 0.707, 0.3564, 0.7295, 0.4033, 0.7295])
me_circle_001.use_remesh_preserve_volume = False
me_circle_001.use_remesh_preserve_attributes = False
me_circle_001.use_mirror_vertex_groups = False
me_circle_001.update()

# ---- objects
ob_circle_001 = bpy.data.objects.new('Circle.001', me_circle_001)

# ---- transforms, parenting, visibility, modifiers, constraints
ob_circle_001.location = (0.0, 0.0, 0.0)
ob_circle_001.rotation_euler = (0.0, -0.0, -4.712)
ob_circle_001.scale = (10.0, 10.0, 10.0)
ob_circle_001.lineart.crease_threshold = 0.0

# ---- collection membership
col_collection_1.objects.link(ob_circle_001)

# ---- scene / render settings (as saved in the file)
scene.frame_start = 1; scene.frame_end = 250; scene.frame_set(1)
scene.render.engine = 'CYCLES'
scene.render.resolution_percentage = 50
scene.render.dither_intensity = 0.0
scene.cycles.use_denoising = False
scene.cycles.samples = 10
scene.cycles.sampling_pattern = 'TABULATED_SOBOL'
scene.cycles.light_sampling_threshold = 0.0
scene.cycles.use_adaptive_sampling = False
scene.cycles.use_light_tree = False
scene.cycles.blur_glossy = 0.0
scene.cycles.pixel_filter_type = 'GAUSSIAN'
scene.cycles.sample_clamp_indirect = 0.0
scene.view_settings.view_transform = 'Standard'
bpy.context.view_layer.update()

# ---- added for rendering (the .blend has no active camera and no usable light): camera, sun
cam_auto = bpy.data.cameras.new('AutoCamera')
cam_auto.lens = 50.0
cam_auto.sensor_width = 36.0
cam_auto.clip_end = 1000.0
ob_auto_camera = bpy.data.objects.new('AutoCamera', cam_auto)
scene.collection.objects.link(ob_auto_camera)
ob_auto_camera.location = (33.9981, -40.7977, 39.9485)
ob_auto_camera.rotation_euler = (1.09748, -7.21219e-08, 0.694738)
scene.camera = ob_auto_camera
light_auto_sun = bpy.data.lights.new('AutoSun', 'SUN')
light_auto_sun.energy = 3.0
light_auto_sun.angle = 0.0523599
ob_auto_sun = bpy.data.objects.new('AutoSun', light_auto_sun)
scene.collection.objects.link(ob_auto_sun)
ob_auto_sun.rotation_euler = (0.872665, 0.174533, 0.523599)
bpy.context.view_layer.update()
